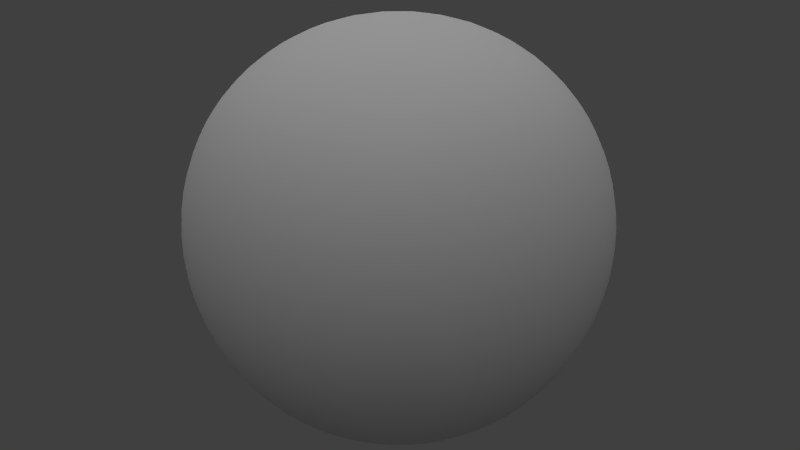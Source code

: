 # Source: asteroid.blend  (saved by Blender 2.56.1; exported with 4.5.12 LTS)
import bpy
from mathutils import Matrix  # noqa: F401  (used for matrix-valued properties, if any)

bpy.ops.wm.read_factory_settings(use_empty=True)
scene = bpy.context.scene
scene.name = 'Scene'

# ---- collections
col_collection_1 = bpy.data.collections.new('Collection 1'); scene.collection.children.link(col_collection_1)

# ---- materials (node trees are filled in below, after node groups)
mat_asteroid_material = bpy.data.materials.new('asteroid_material')
mat_asteroid_material.alpha_threshold = 0.0
mat_asteroid_material.use_transparent_shadow = False
mat_asteroid_material.preview_render_type = 'CUBE'
mat_asteroid_material.roughness = 0.5
mat_asteroid_material.specular_intensity = 0.0
mat_asteroid_material.line_color = (0.0, 0.0, 0.0, 1.0)

# ---- material node trees

# ---- world
world_world = bpy.data.worlds.new('World'); scene.world = world_world
world_world.color = (0.05088, 0.05088, 0.05088)
world_world.use_sun_shadow = False
world_world.sun_shadow_jitter_overblur = 0.0
world_world.cycles.sampling_method = 'MANUAL'
world_world.cycles.sample_map_resolution = 256

# ---- cameras
cam_camera = bpy.data.cameras.new('Camera')
cam_camera.lens = 35.0
cam_camera.ortho_scale = 7.314
cam_camera.dof.focus_distance = 0.0
cam_camera.dof.aperture_fstop = 128.0

# ---- lights
light_sun = bpy.data.lights.new('Sun', 'SUN')
light_sun.transmission_factor = 0.0
light_sun.angle = 1.571
light_sun.energy = 1.0
light_sun.shadow_buffer_clip_start = 0.5
light_sun.shadow_soft_size = 1.0
light_sun.shadow_cascade_max_distance = 1000.0
light_sun.cycles.use_multiple_importance_sampling = False
light_lamp = bpy.data.lights.new('Lamp', 'POINT')
light_lamp.transmission_factor = 0.0
light_lamp.cutoff_distance = 30.0
light_lamp.energy = 100.0
light_lamp.shadow_buffer_clip_start = 1.001
light_lamp.shadow_soft_size = 1.0
light_lamp.shadow_maximum_resolution = 0.006
light_lamp.use_absolute_resolution = True
light_lamp.cycles.use_multiple_importance_sampling = False

# ---- meshes
me_asteroid = bpy.data.meshes.new('asteroid')
me_asteroid.from_pydata([(1.0, 1.0, -1.0), (1.0, -1.0, -1.0), (-1.0, -1.0, -1.0), (-1.0, 1.0, -1.0), (1.0, 1.0, 1.0), (1.0, -1.0, 1.0), (-1.0, -1.0, 1.0), (-1.0, 1.0, 1.0)], [], [(0, 1, 2, 3), (4, 7, 6, 5), (0, 4, 5, 1), (1, 5, 6, 2), (2, 6, 7, 3), (4, 0, 3, 7)])
me_asteroid.polygons.foreach_set('use_smooth', [True] * 6)
_uv = me_asteroid.uv_layers.new(name='asteroid_uv')
_uv.uv.foreach_set('vector', [0.3333, 0.6667, 2.98e-08, 0.6667, 0.0, 0.3333, 0.3333, 0.3333, 0.3333, 0.3333, 3.974e-08, 0.3333, 0.0, 9.934e-08, 0.3333, 0.0, 0.6667, 0.3333, 0.6667, 0.6667, 0.3333, 0.6667, 0.3333, 0.3333, 0.6667, 5.96e-08, 0.6667, 0.3333, 0.3333, 0.3333, 0.3333, 3.974e-08, 0.3333, 1.0, 0.3333, 0.6667, 0.6667, 0.6667, 0.6667, 1.0, 0.3333, 0.6667, 0.3333, 1.0, 9.934e-08, 1.0, 0.0, 0.6667])
me_asteroid.materials.append(mat_asteroid_material)
me_asteroid.use_remesh_preserve_volume = False
me_asteroid.use_remesh_preserve_attributes = False
me_asteroid.use_mirror_vertex_groups = False
me_asteroid.update()

# ---- objects
ob_sun = bpy.data.objects.new('Sun', light_sun)
ob_asteroid = bpy.data.objects.new('asteroid', me_asteroid)
ob_lamp = bpy.data.objects.new('Lamp', light_lamp)
ob_camera = bpy.data.objects.new('Camera', cam_camera)

# ---- transforms, parenting, visibility, modifiers, constraints
ob_sun.location = (-71.38, 31.17, -77.53)
ob_sun.lineart.crease_threshold = 0.0
ob_asteroid.location = (0.0, 0.0, 0.0)
ob_asteroid.scale = (32.0, 32.0, 32.0)
ob_asteroid.lock_rotations_4d = False
ob_asteroid.empty_display_type = 'ARROWS'
ob_asteroid.lineart.crease_threshold = 0.0
_m = ob_asteroid.modifiers.new('Subsurf', 'SUBSURF')
_m.uv_smooth = 'PRESERVE_CORNERS'
_m.levels = 2
_m.render_levels = 4
_m.show_only_control_edges = False
_m = ob_asteroid.modifiers.new('Displace', 'DISPLACE')
_m.mid_level = 0.3
ob_lamp.location = (4.076, 1.005, 5.904)
ob_lamp.rotation_euler = (0.6503, 0.05522, 1.866)
ob_lamp.lock_rotations_4d = False
ob_lamp.empty_display_type = 'ARROWS'
ob_lamp.color = (0.0, 0.0, 0.0, 0.0)
ob_lamp.lineart.crease_threshold = 0.0
ob_camera.location = (121.1, -112.5, 82.61)
ob_camera.rotation_euler = (1.109, 0.01082, 0.8149)
ob_camera.lock_rotations_4d = False
ob_camera.empty_display_type = 'ARROWS'
ob_camera.color = (0.0, 0.0, 0.0, 0.0)
ob_camera.display_type = 'WIRE'
ob_camera.lineart.crease_threshold = 0.0

# ---- collection membership
col_collection_1.objects.link(ob_sun)
col_collection_1.objects.link(ob_asteroid)
col_collection_1.objects.link(ob_lamp)
col_collection_1.objects.link(ob_camera)

# ---- scene / render settings (as saved in the file)
scene.camera = ob_camera
scene.frame_start = 1; scene.frame_end = 250; scene.frame_set(13)
scene.render.engine = 'BLENDER_EEVEE_NEXT'
scene.render.image_settings.color_mode = 'RGB'
scene.render.image_settings.compression = 90
scene.render.resolution_percentage = 50
scene.render.dither_intensity = 0.0
scene.render.bake_margin = 2
scene.render.bake_bias = 0.0
scene.cycles.use_denoising = False
scene.cycles.samples = 10
scene.cycles.sampling_pattern = 'TABULATED_SOBOL'
scene.cycles.light_sampling_threshold = 0.0
scene.cycles.use_adaptive_sampling = False
scene.cycles.use_light_tree = False
scene.cycles.blur_glossy = 0.0
scene.cycles.volume_bounces = 1
scene.cycles.pixel_filter_type = 'GAUSSIAN'
scene.cycles.sample_clamp_indirect = 0.0
scene.view_settings.view_transform = 'Standard'
bpy.context.view_layer.update()
